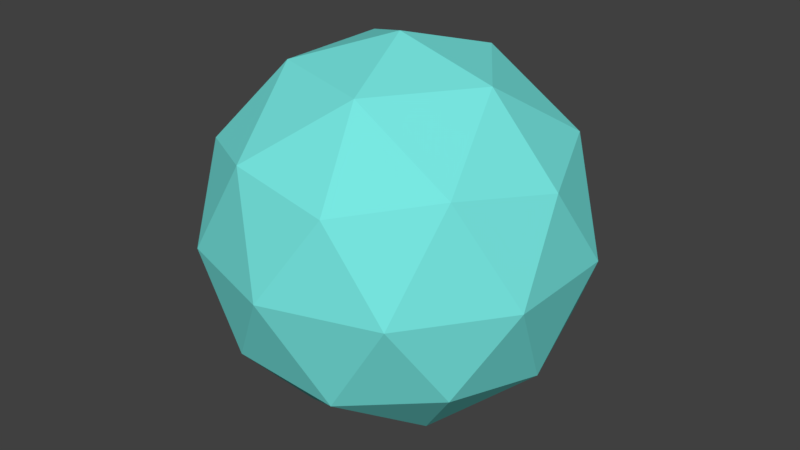 # Source: Water_drop.blend  (saved by Blender 2.78.0; exported with 4.5.12 LTS)
import bpy
from mathutils import Matrix  # noqa: F401  (used for matrix-valued properties, if any)

bpy.ops.wm.read_factory_settings(use_empty=True)
scene = bpy.context.scene
scene.name = 'Scene'

# ---- collections
col_collection_1 = bpy.data.collections.new('Collection 1'); scene.collection.children.link(col_collection_1)

# ---- materials (node trees are filled in below, after node groups)
mat_water_drop = bpy.data.materials.new('Water Drop')
mat_water_drop.alpha_threshold = 0.0
mat_water_drop.use_transparent_shadow = False
mat_water_drop.diffuse_color = (0.1878, 0.8, 0.7547, 1.0)
mat_water_drop.roughness = 0.5

# ---- material node trees

# ---- world
world_world = bpy.data.worlds.new('World'); scene.world = world_world
world_world.color = (0.05088, 0.05088, 0.05088)
world_world.use_sun_shadow = False
world_world.sun_shadow_jitter_overblur = 0.0
world_world.cycles.sampling_method = 'MANUAL'

# ---- meshes
me_icosphere = bpy.data.meshes.new('Icosphere')
me_icosphere.from_pydata([(0.0, 0.0, -1.0), (0.7236, -0.5257, -0.4472), (-0.2764, -0.8506, -0.4472), (-0.8944, 0.0, -0.4472), (-0.2764, 0.8506, -0.4472), (0.7236, 0.5257, -0.4472), (0.2764, -0.8506, 0.4472), (-0.7236, -0.5257, 0.4472), (-0.7236, 0.5257, 0.4472), (0.2764, 0.8506, 0.4472), (0.8944, 0.0, 0.4472), (0.0, 0.0, 1.0), (-0.1625, -0.5, -0.8507), (0.4253, -0.309, -0.8507), (0.2629, -0.809, -0.5257), (0.8506, 0.0, -0.5257), (0.4253, 0.309, -0.8507), (-0.5257, 0.0, -0.8507), (-0.6882, -0.5, -0.5257), (-0.1625, 0.5, -0.8507), (-0.6882, 0.5, -0.5257), (0.2629, 0.809, -0.5257), (0.9511, -0.309, 0.0), (0.9511, 0.309, 0.0), (0.0, -1.0, 0.0), (0.5878, -0.809, 0.0), (-0.9511, -0.309, 0.0), (-0.5878, -0.809, 0.0), (-0.5878, 0.809, 0.0), (-0.9511, 0.309, 0.0), (0.5878, 0.809, 0.0), (0.0, 1.0, 0.0), (0.6882, -0.5, 0.5257), (-0.2629, -0.809, 0.5257), (-0.8506, 0.0, 0.5257), (-0.2629, 0.809, 0.5257), (0.6882, 0.5, 0.5257), (0.1625, -0.5, 0.8507), (0.5257, 0.0, 0.8507), (-0.4253, -0.309, 0.8507), (-0.4253, 0.309, 0.8507), (0.1625, 0.5, 0.8507)], [], [(0, 13, 12), (1, 13, 15), (0, 12, 17), (0, 17, 19), (0, 19, 16), (1, 15, 22), (2, 14, 24), (3, 18, 26), (4, 20, 28), (5, 21, 30), (1, 22, 25), (2, 24, 27), (3, 26, 29), (4, 28, 31), (5, 30, 23), (6, 32, 37), (7, 33, 39), (8, 34, 40), (9, 35, 41), (10, 36, 38), (38, 41, 11), (38, 36, 41), (36, 9, 41), (41, 40, 11), (41, 35, 40), (35, 8, 40), (40, 39, 11), (40, 34, 39), (34, 7, 39), (39, 37, 11), (39, 33, 37), (33, 6, 37), (37, 38, 11), (37, 32, 38), (32, 10, 38), (23, 36, 10), (23, 30, 36), (30, 9, 36), (31, 35, 9), (31, 28, 35), (28, 8, 35), (29, 34, 8), (29, 26, 34), (26, 7, 34), (27, 33, 7), (27, 24, 33), (24, 6, 33), (25, 32, 6), (25, 22, 32), (22, 10, 32), (30, 31, 9), (30, 21, 31), (21, 4, 31), (28, 29, 8), (28, 20, 29), (20, 3, 29), (26, 27, 7), (26, 18, 27), (18, 2, 27), (24, 25, 6), (24, 14, 25), (14, 1, 25), (22, 23, 10), (22, 15, 23), (15, 5, 23), (16, 21, 5), (16, 19, 21), (19, 4, 21), (19, 20, 4), (19, 17, 20), (17, 3, 20), (17, 18, 3), (17, 12, 18), (12, 2, 18), (15, 16, 5), (15, 13, 16), (13, 0, 16), (12, 14, 2), (12, 13, 14), (13, 1, 14)])
me_icosphere.materials.append(mat_water_drop)
me_icosphere.use_remesh_preserve_volume = False
me_icosphere.use_remesh_preserve_attributes = False
me_icosphere.use_mirror_vertex_groups = False
me_icosphere.update()

# ---- objects
ob_icosphere = bpy.data.objects.new('Icosphere', me_icosphere)

# ---- transforms, parenting, visibility, modifiers, constraints
ob_icosphere.location = (0.0, 0.0, 0.0)
ob_icosphere.lineart.crease_threshold = 0.0

# ---- collection membership
col_collection_1.objects.link(ob_icosphere)

# ---- scene / render settings (as saved in the file)
scene.frame_start = 1; scene.frame_end = 250; scene.frame_set(0)
scene.render.engine = 'BLENDER_EEVEE_NEXT'
scene.render.resolution_percentage = 50
scene.render.dither_intensity = 0.0
scene.cycles.use_denoising = False
scene.cycles.samples = 128
scene.cycles.sampling_pattern = 'TABULATED_SOBOL'
scene.cycles.light_sampling_threshold = 0.0
scene.cycles.use_adaptive_sampling = False
scene.cycles.use_light_tree = False
scene.cycles.blur_glossy = 0.0
scene.cycles.sample_clamp_indirect = 0.0
scene.view_settings.view_transform = 'Standard'
bpy.context.view_layer.update()

# ---- added for rendering (the .blend has no active camera and no usable light): camera, sun
cam_auto = bpy.data.cameras.new('AutoCamera')
cam_auto.lens = 50.0
cam_auto.sensor_width = 36.0
cam_auto.clip_end = 1000.0
ob_auto_camera = bpy.data.objects.new('AutoCamera', cam_auto)
scene.collection.objects.link(ob_auto_camera)
ob_auto_camera.location = (3.15365, -3.78438, 2.52292)
ob_auto_camera.rotation_euler = (1.09748, -7.21219e-08, 0.694738)
scene.camera = ob_auto_camera
light_auto_sun = bpy.data.lights.new('AutoSun', 'SUN')
light_auto_sun.energy = 3.0
light_auto_sun.angle = 0.0523599
ob_auto_sun = bpy.data.objects.new('AutoSun', light_auto_sun)
scene.collection.objects.link(ob_auto_sun)
ob_auto_sun.rotation_euler = (0.872665, 0.174533, 0.523599)
bpy.context.view_layer.update()
